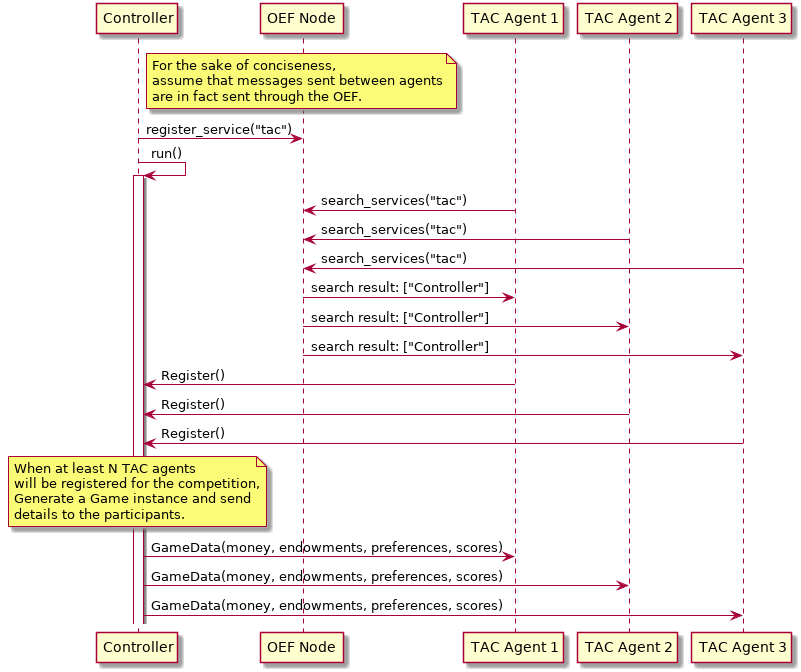

The diagram above was rendered by PlantUML. Its source (embedded in the PNG):
@startuml

participant "Controller"
participant "OEF Node"
participant "TAC Agent 1"
participant "TAC Agent 2"
participant "TAC Agent 3"

note over "OEF Node"
    For the sake of conciseness,
    assume that messages sent between agents
    are in fact sent through the OEF.
end note

"Controller"->"OEF Node": register_service("tac")
"Controller"->"Controller": run()
activate "Controller"

"TAC Agent 1" -> "OEF Node": search_services("tac")
"TAC Agent 2" -> "OEF Node": search_services("tac")
"TAC Agent 3" -> "OEF Node": search_services("tac")

"OEF Node" -> "TAC Agent 1": search result: ["Controller"]
"OEF Node" -> "TAC Agent 2": search result: ["Controller"]
"OEF Node" -> "TAC Agent 3": search result: ["Controller"]

"TAC Agent 1" -> "Controller": Register()
"TAC Agent 2" -> "Controller": Register()
"TAC Agent 3" -> "Controller": Register()

note over "Controller"
    When at least N TAC agents
    will be registered for the competition,
    Generate a Game instance and send
    details to the participants.
end note

"Controller" -> "TAC Agent 1": GameData(money, endowments, preferences, scores)
"Controller" -> "TAC Agent 2": GameData(money, endowments, preferences, scores)
"Controller" -> "TAC Agent 3": GameData(money, endowments, preferences, scores)

@enduml